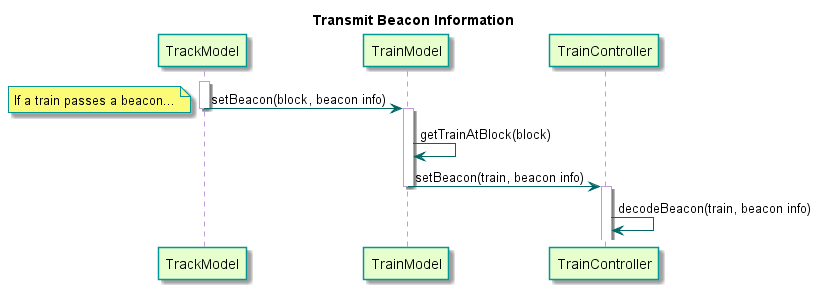

The diagram above was rendered by PlantUML. Its source (embedded in the PNG):
@startuml

title Transmit Beacon Information

skinparam noteBorderColor #049595

skinparam sequence {
	BackgroundColor transparent
	ParticipantBackgroundColor #e6ffcc
	ParticipantBorderColor 	#049595
	PackageBorderCOlor  #049595
	ArrowColor #006666
	LifeLineBorderColor #c09cd9
}

participant TrackModel
participant TrainModel
participant TrainController

activate TrackModel
TrackModel -> TrainModel : setBeacon(block, beacon info)
note left: If a train passes a beacon...
deactivate TrackModel

activate TrainModel
TrainModel -> TrainModel : getTrainAtBlock(block)
TrainModel -> TrainController : setBeacon(train, beacon info)
deactivate TrainModel
activate TrainController
TrainController -> TrainController : decodeBeacon(train, beacon info)

@enduml